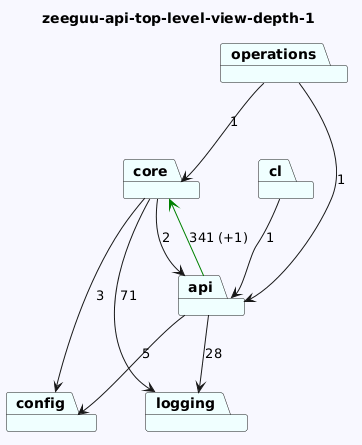

The diagram above was rendered by PlantUML. Its source (embedded in the PNG):
@startuml
skinparam backgroundColor GhostWhite
title zeeguu-api-top-level-view-depth-1
package "logging" #Azure
package "cl" #Azure
package "config" #Azure
package "operations" #Azure
package "core" #Azure
package "api" #Azure

"cl"-->"api"  : 1

"operations"-->"api"  : 1
"operations"-->"core"  : 1
"core"-->"logging"  : 71
"core"-->"config"  : 3
"core"-->"api"  : 2
"api"-->"logging"  : 28
"api"-->"config"  : 5
"api"-->"core" #Green : 341 (+1)
@enduml